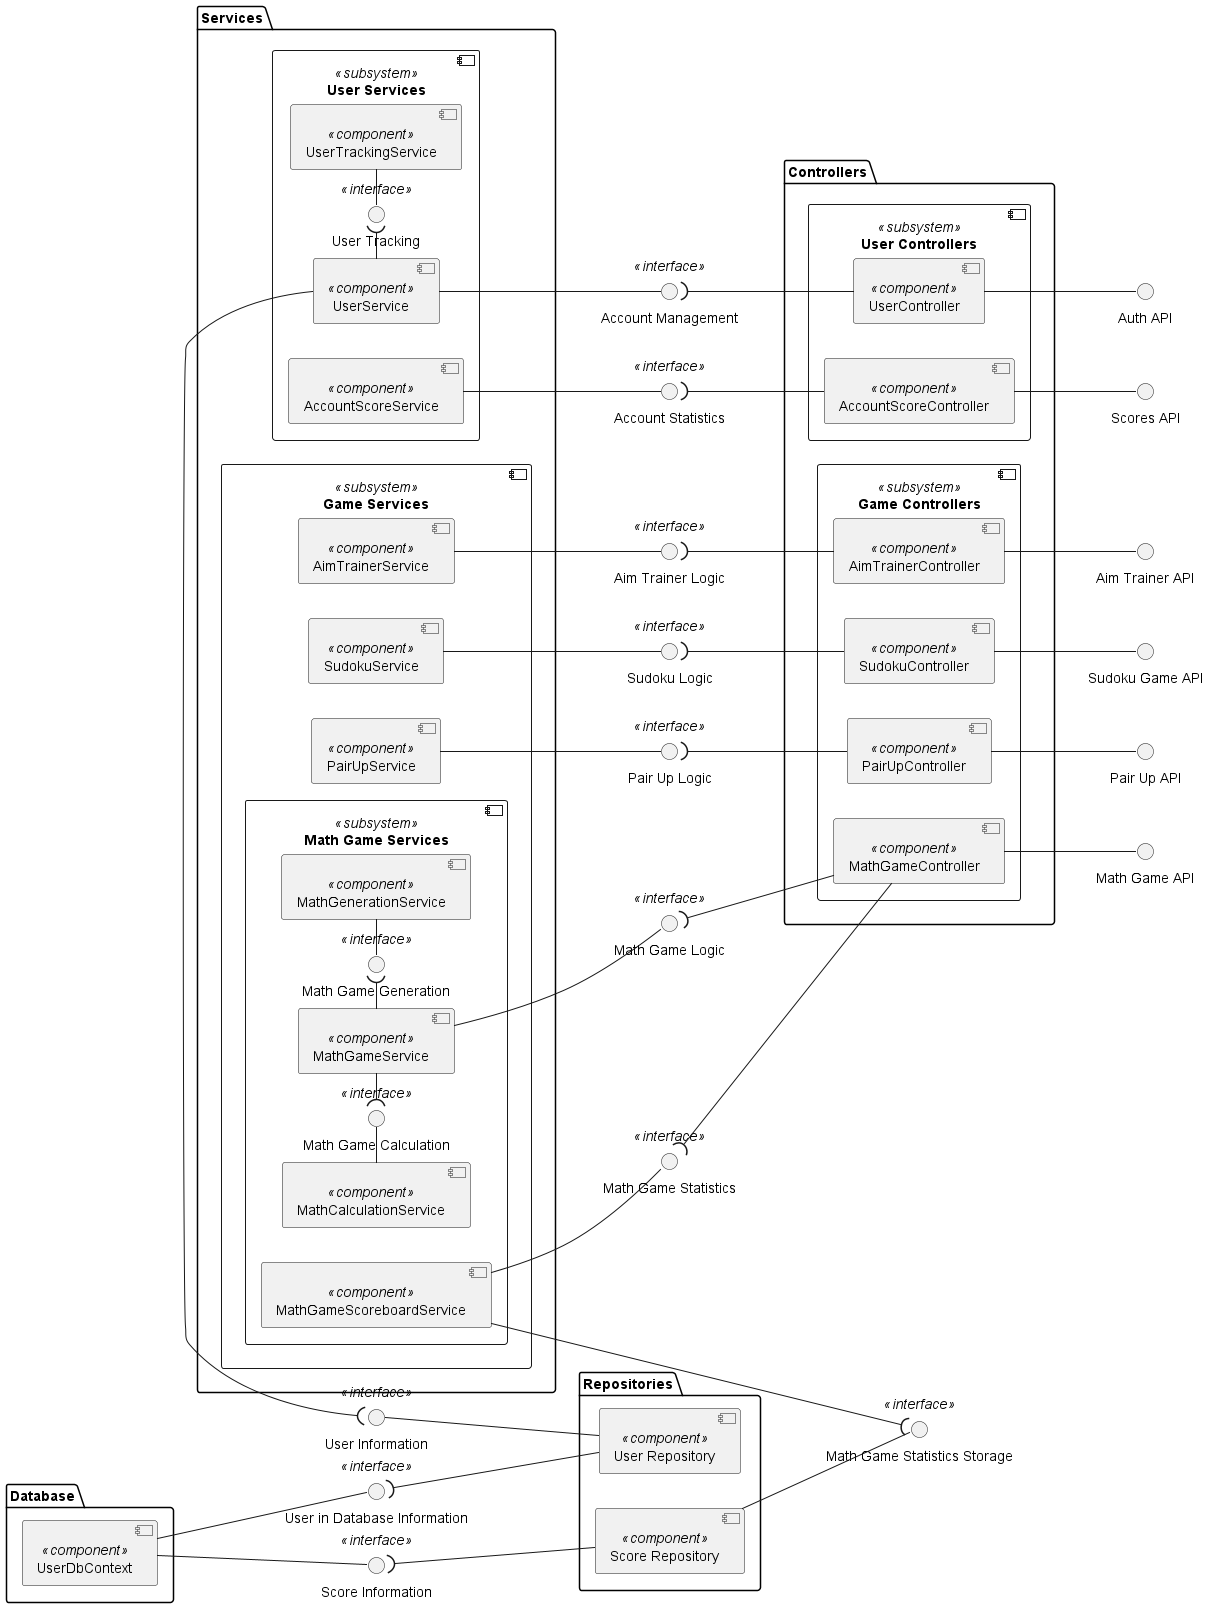

The diagram above was rendered by PlantUML. Its source (embedded in the PNG):
@startuml components_simplified_diagram
left to right direction

package "Database" {
    [UserDbContext] <<component>> as UserDb
}

package "Repositories" {
    [User Repository] <<component>> as UserRepo
    [Score Repository] <<component>> as ScoreRepo
    
}

package "Services" {
    component "User Services" <<subsystem>> {
    [UserService] <<component>> as UserSvc
    [UserTrackingService] <<component>> as UserTrackingSvc
    [AccountScoreService] <<component>> as AccountScoreSvc

    interface "User Tracking" <<interface>> as UserTracking
    UserTrackingSvc -l-  UserTracking
    UserSvc -r-( UserTracking
    }
    
    component "Game Services" <<subsystem>> {
    [AimTrainerService] <<component>> as AimTrainerSvc
    [SudokuService] <<component>> as SudokuSvc
    [PairUpService] <<component>> as PairUpSvc
        component "Math Game Services" <<subsystem>> {
        [MathCalculationService] <<component>> as MathCalcSvc
        [MathGameService] <<component>> as MathGameSvc
        [MathGameScoreboardService] <<component>> as MathGameScoreboardSvc
        [MathGenerationService] <<component>> as MathGenSvc

        interface "Math Game Calculation" <<interface>> as MathGameCalc
        interface "Math Game Generation" <<interface>> as MathGameGen

        MathGenSvc -l-  MathGameGen
        MathGameSvc -r-(  MathGameGen
        MathCalcSvc -r- MathGameCalc
        MathGameSvc -l-(  MathGameCalc
        


    }
}
}

    
package "Controllers"  {
    
    component "Game Controllers" <<subsystem>> {
        [MathGameController] <<component>> as MathGameCtrl
        [SudokuController] <<component>> as SudokuGameCtrl
        [PairUpController] <<component>> as PairUpCtrl
        [AimTrainerController] <<component>> as AimTrainerCtrl
    }
    component "User Controllers" <<subsystem>> {
        [UserController] <<component>> as UserCtrl
        [AccountScoreController] <<component>> as AccountScoreCtrl
    }
}

interface "Math Game Logic" <<interface>> as MathGameLogic

interface "Math Game Statistics" <<interface>> as MathGameScore

MathGameSvc -- MathGameLogic
MathGameScoreboardSvc -- MathGameScore

MathGameLogic )--  MathGameCtrl

MathGameScore )--  MathGameCtrl


interface "Pair Up Logic" <<interface>> as PairUpLogic

PairUpSvc -- PairUpLogic
PairUpLogic )-- PairUpCtrl

interface "Aim Trainer Logic" <<interface>> as AimTrainerLogic

AimTrainerSvc -- AimTrainerLogic
AimTrainerLogic )-- AimTrainerCtrl

interface "Sudoku Logic" <<interface>> as SudokuLogic

SudokuSvc -- SudokuLogic
SudokuLogic )-- SudokuGameCtrl

interface "Account Statistics" <<interface>> as AccountStats

AccountScoreSvc -d- AccountStats
AccountStats )-- AccountScoreCtrl

interface "Account Management" <<interface>> as AccountManagement
UserSvc --  AccountManagement
AccountManagement )--  UserCtrl

interface "Math Game Statistics Storage" <<interface>> as MathGameScoreboardStorage

MathGameScoreboardStorage )--  MathGameScoreboardSvc
ScoreRepo --  MathGameScoreboardStorage


interface "User Information" <<interface>> as UserInfo
UserRepo -u-   UserInfo
UserSvc -r-(  UserInfo

interface "Score Information" <<interface>> as ScoreInfo
UserDb -d- ScoreInfo
ScoreRepo -l-(  ScoreInfo

interface "User in Database Information" <<interface>> as UserInfoDb
UserDb -- UserInfoDb
UserInfoDb )-- UserRepo

interface "Scores API" as ScoresAPI
interface "Auth API" as AuthAPI
interface "Sudoku Game API" as SudokuAPI
interface "Math Game API" as MathAPI
interface "Pair Up API" as PairUpAPI
interface "Aim Trainer API" as AimTrainerAPI

AccountScoreCtrl --   ScoresAPI
UserCtrl --  AuthAPI
MathGameCtrl --  MathAPI
SudokuGameCtrl --  SudokuAPI
PairUpCtrl --  PairUpAPI
AimTrainerCtrl --  AimTrainerAPI



@enduml